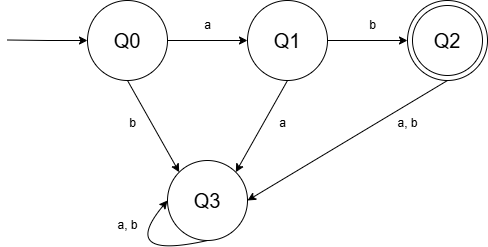

The diagram above was exported from draw.io. Its source (the exported page's mxGraphModel, read from the mxfile embedded in the PNG):
<mxGraphModel dx="1050" dy="522" grid="1" gridSize="10" guides="1" tooltips="1" connect="1" arrows="1" fold="1" page="1" pageScale="1" pageWidth="550" pageHeight="300" math="0" shadow="0">
  <root>
    <mxCell id="0" />
    <mxCell id="1" parent="0" />
    <mxCell id="NOAVipZt4DgParclwbVh-4" style="edgeStyle=orthogonalEdgeStyle;rounded=0;orthogonalLoop=1;jettySize=auto;html=1;exitX=1;exitY=0.5;exitDx=0;exitDy=0;entryX=0;entryY=0.5;entryDx=0;entryDy=0;" edge="1" parent="1" source="NOAVipZt4DgParclwbVh-1" target="NOAVipZt4DgParclwbVh-2">
      <mxGeometry relative="1" as="geometry" />
    </mxCell>
    <mxCell id="NOAVipZt4DgParclwbVh-1" value="&lt;font style=&quot;font-size: 20px;&quot;&gt;Q0&lt;/font&gt;" style="ellipse;whiteSpace=wrap;html=1;aspect=fixed;fillColor=none;" vertex="1" parent="1">
      <mxGeometry x="110" y="20" width="80" height="80" as="geometry" />
    </mxCell>
    <mxCell id="NOAVipZt4DgParclwbVh-5" style="edgeStyle=orthogonalEdgeStyle;rounded=0;orthogonalLoop=1;jettySize=auto;html=1;exitX=1;exitY=0.5;exitDx=0;exitDy=0;entryX=0;entryY=0.5;entryDx=0;entryDy=0;" edge="1" parent="1" source="NOAVipZt4DgParclwbVh-2" target="NOAVipZt4DgParclwbVh-3">
      <mxGeometry relative="1" as="geometry" />
    </mxCell>
    <mxCell id="NOAVipZt4DgParclwbVh-2" value="&lt;font style=&quot;font-size: 20px;&quot;&gt;Q1&lt;/font&gt;" style="ellipse;whiteSpace=wrap;html=1;aspect=fixed;fillColor=none;" vertex="1" parent="1">
      <mxGeometry x="270" y="20" width="80" height="80" as="geometry" />
    </mxCell>
    <mxCell id="NOAVipZt4DgParclwbVh-3" value="&lt;font style=&quot;font-size: 20px;&quot;&gt;Q2&lt;/font&gt;" style="ellipse;whiteSpace=wrap;html=1;aspect=fixed;fillColor=none;" vertex="1" parent="1">
      <mxGeometry x="430" y="20" width="80" height="80" as="geometry" />
    </mxCell>
    <mxCell id="NOAVipZt4DgParclwbVh-6" value="a" style="text;html=1;align=center;verticalAlign=middle;resizable=0;points=[];autosize=1;strokeColor=none;fillColor=none;" vertex="1" parent="1">
      <mxGeometry x="215" y="30" width="30" height="30" as="geometry" />
    </mxCell>
    <mxCell id="NOAVipZt4DgParclwbVh-7" value="b" style="text;html=1;align=center;verticalAlign=middle;resizable=0;points=[];autosize=1;strokeColor=none;fillColor=none;" vertex="1" parent="1">
      <mxGeometry x="380" y="30" width="30" height="30" as="geometry" />
    </mxCell>
    <mxCell id="NOAVipZt4DgParclwbVh-8" value="" style="ellipse;whiteSpace=wrap;html=1;aspect=fixed;fillColor=none;" vertex="1" parent="1">
      <mxGeometry x="435" y="25" width="70" height="70" as="geometry" />
    </mxCell>
    <mxCell id="NOAVipZt4DgParclwbVh-9" value="&lt;font style=&quot;font-size: 20px;&quot;&gt;Q3&lt;/font&gt;" style="ellipse;whiteSpace=wrap;html=1;aspect=fixed;fillColor=none;" vertex="1" parent="1">
      <mxGeometry x="190" y="180" width="80" height="80" as="geometry" />
    </mxCell>
    <mxCell id="NOAVipZt4DgParclwbVh-11" value="" style="endArrow=classic;html=1;rounded=0;exitX=0.5;exitY=1;exitDx=0;exitDy=0;entryX=0;entryY=0;entryDx=0;entryDy=0;" edge="1" parent="1" source="NOAVipZt4DgParclwbVh-1" target="NOAVipZt4DgParclwbVh-9">
      <mxGeometry width="50" height="50" relative="1" as="geometry">
        <mxPoint x="500" y="120" as="sourcePoint" />
        <mxPoint x="550" y="70" as="targetPoint" />
      </mxGeometry>
    </mxCell>
    <mxCell id="NOAVipZt4DgParclwbVh-12" value="b" style="text;html=1;align=center;verticalAlign=middle;resizable=0;points=[];autosize=1;strokeColor=none;fillColor=none;" vertex="1" parent="1">
      <mxGeometry x="140" y="128" width="30" height="30" as="geometry" />
    </mxCell>
    <mxCell id="NOAVipZt4DgParclwbVh-13" value="" style="endArrow=classic;html=1;rounded=0;exitX=0.5;exitY=1;exitDx=0;exitDy=0;entryX=1;entryY=0;entryDx=0;entryDy=0;" edge="1" parent="1" source="NOAVipZt4DgParclwbVh-2" target="NOAVipZt4DgParclwbVh-9">
      <mxGeometry width="50" height="50" relative="1" as="geometry">
        <mxPoint x="500" y="120" as="sourcePoint" />
        <mxPoint x="550" y="70" as="targetPoint" />
      </mxGeometry>
    </mxCell>
    <mxCell id="NOAVipZt4DgParclwbVh-15" value="a" style="text;html=1;align=center;verticalAlign=middle;resizable=0;points=[];autosize=1;strokeColor=none;fillColor=none;" vertex="1" parent="1">
      <mxGeometry x="290" y="128" width="30" height="30" as="geometry" />
    </mxCell>
    <mxCell id="NOAVipZt4DgParclwbVh-16" value="" style="endArrow=classic;html=1;rounded=0;exitX=0.5;exitY=1;exitDx=0;exitDy=0;entryX=1;entryY=0.5;entryDx=0;entryDy=0;" edge="1" parent="1" source="NOAVipZt4DgParclwbVh-3" target="NOAVipZt4DgParclwbVh-9">
      <mxGeometry width="50" height="50" relative="1" as="geometry">
        <mxPoint x="500" y="120" as="sourcePoint" />
        <mxPoint x="550" y="70" as="targetPoint" />
      </mxGeometry>
    </mxCell>
    <mxCell id="NOAVipZt4DgParclwbVh-17" value="a, b" style="text;html=1;align=center;verticalAlign=middle;resizable=0;points=[];autosize=1;strokeColor=none;fillColor=none;" vertex="1" parent="1">
      <mxGeometry x="410" y="128" width="40" height="30" as="geometry" />
    </mxCell>
    <mxCell id="NOAVipZt4DgParclwbVh-23" value="" style="endArrow=classic;html=1;rounded=0;exitX=0.5;exitY=1;exitDx=0;exitDy=0;entryX=0;entryY=0.5;entryDx=0;entryDy=0;curved=1;" edge="1" parent="1" source="NOAVipZt4DgParclwbVh-9" target="NOAVipZt4DgParclwbVh-9">
      <mxGeometry width="50" height="50" relative="1" as="geometry">
        <mxPoint x="500" y="120" as="sourcePoint" />
        <mxPoint x="550" y="70" as="targetPoint" />
        <Array as="points">
          <mxPoint x="140" y="280" />
        </Array>
      </mxGeometry>
    </mxCell>
    <mxCell id="NOAVipZt4DgParclwbVh-26" value="a, b" style="text;html=1;align=center;verticalAlign=middle;resizable=0;points=[];autosize=1;strokeColor=none;fillColor=none;" vertex="1" parent="1">
      <mxGeometry x="130" y="230" width="40" height="30" as="geometry" />
    </mxCell>
    <mxCell id="NOAVipZt4DgParclwbVh-29" style="edgeStyle=orthogonalEdgeStyle;rounded=0;orthogonalLoop=1;jettySize=auto;html=1;exitX=1;exitY=0.5;exitDx=0;exitDy=0;" edge="1" parent="1">
      <mxGeometry relative="1" as="geometry">
        <mxPoint x="30" y="59.5" as="sourcePoint" />
        <mxPoint x="110" y="60" as="targetPoint" />
      </mxGeometry>
    </mxCell>
  </root>
</mxGraphModel>